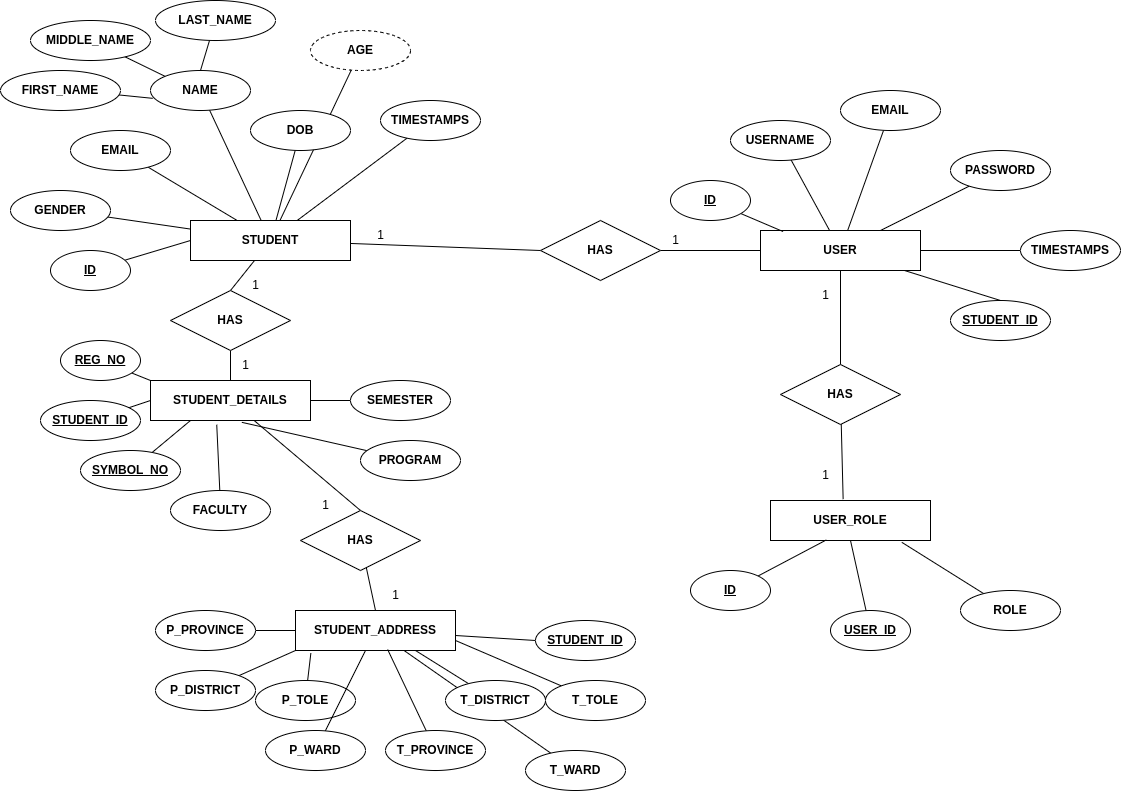

The diagram above was exported from draw.io. Its source (the exported page's mxGraphModel, read from the mxfile embedded in the PNG):
<mxGraphModel dx="1105" dy="601" grid="1" gridSize="10" guides="1" tooltips="1" connect="1" arrows="1" fold="1" page="1" pageScale="1" pageWidth="1169" pageHeight="827" math="0" shadow="0">
  <root>
    <mxCell id="0" />
    <mxCell id="1" parent="0" />
    <mxCell id="93" style="edgeStyle=none;html=1;endArrow=none;endFill=0;" edge="1" parent="1" source="15" target="2">
      <mxGeometry relative="1" as="geometry" />
    </mxCell>
    <mxCell id="72" style="edgeStyle=none;html=1;endArrow=none;endFill=0;" edge="1" parent="1" source="30" target="22">
      <mxGeometry relative="1" as="geometry" />
    </mxCell>
    <mxCell id="54" style="edgeStyle=none;html=1;entryX=0.5;entryY=0;entryDx=0;entryDy=0;endArrow=none;endFill=0;" edge="1" parent="1" source="2" target="53">
      <mxGeometry relative="1" as="geometry" />
    </mxCell>
    <mxCell id="74" style="edgeStyle=none;html=1;entryX=0;entryY=0.5;entryDx=0;entryDy=0;endArrow=none;endFill=0;" edge="1" parent="1" source="2" target="73">
      <mxGeometry relative="1" as="geometry" />
    </mxCell>
    <mxCell id="2" value="&lt;b&gt;STUDENT&lt;/b&gt;" style="whiteSpace=wrap;html=1;align=center;" parent="1" vertex="1">
      <mxGeometry x="200" y="240" width="160" height="40" as="geometry" />
    </mxCell>
    <mxCell id="63" style="edgeStyle=none;html=1;entryX=0.5;entryY=0;entryDx=0;entryDy=0;endArrow=none;endFill=0;" edge="1" parent="1" source="3" target="62">
      <mxGeometry relative="1" as="geometry" />
    </mxCell>
    <mxCell id="3" value="&lt;b&gt;STUDENT_DETAILS&lt;/b&gt;" style="whiteSpace=wrap;html=1;align=center;" parent="1" vertex="1">
      <mxGeometry x="160" y="400" width="160" height="40" as="geometry" />
    </mxCell>
    <mxCell id="43" style="edgeStyle=none;html=1;entryX=0;entryY=0.5;entryDx=0;entryDy=0;endArrow=none;endFill=0;" edge="1" parent="1" source="4" target="2">
      <mxGeometry relative="1" as="geometry" />
    </mxCell>
    <mxCell id="4" value="&lt;b&gt;ID&lt;/b&gt;" style="ellipse;whiteSpace=wrap;html=1;align=center;fontStyle=4;" parent="1" vertex="1">
      <mxGeometry x="60" y="270" width="80" height="40" as="geometry" />
    </mxCell>
    <mxCell id="56" style="edgeStyle=none;html=1;entryX=0;entryY=0;entryDx=0;entryDy=0;endArrow=none;endFill=0;" edge="1" parent="1" source="5" target="3">
      <mxGeometry relative="1" as="geometry" />
    </mxCell>
    <mxCell id="5" value="&lt;b&gt;REG_NO&lt;/b&gt;" style="ellipse;whiteSpace=wrap;html=1;align=center;fontStyle=4;" parent="1" vertex="1">
      <mxGeometry x="70" y="360" width="80" height="40" as="geometry" />
    </mxCell>
    <mxCell id="47" style="edgeStyle=none;html=1;endArrow=none;endFill=0;" edge="1" parent="1" source="6" target="2">
      <mxGeometry relative="1" as="geometry" />
    </mxCell>
    <mxCell id="6" value="&lt;b&gt;NAME&lt;/b&gt;" style="ellipse;whiteSpace=wrap;html=1;align=center;" parent="1" vertex="1">
      <mxGeometry x="160" y="90" width="100" height="40" as="geometry" />
    </mxCell>
    <mxCell id="44" style="edgeStyle=none;html=1;entryX=0.022;entryY=0.696;entryDx=0;entryDy=0;entryPerimeter=0;endArrow=none;endFill=0;" edge="1" parent="1" source="7" target="6">
      <mxGeometry relative="1" as="geometry" />
    </mxCell>
    <mxCell id="7" value="&lt;b&gt;FIRST_NAME&lt;/b&gt;" style="ellipse;whiteSpace=wrap;html=1;align=center;" parent="1" vertex="1">
      <mxGeometry x="10" y="90" width="120" height="40" as="geometry" />
    </mxCell>
    <mxCell id="45" style="edgeStyle=none;html=1;entryX=0;entryY=0;entryDx=0;entryDy=0;endArrow=none;endFill=0;" edge="1" parent="1" source="9" target="6">
      <mxGeometry relative="1" as="geometry" />
    </mxCell>
    <mxCell id="9" value="&lt;b&gt;MIDDLE_NAME&lt;/b&gt;" style="ellipse;whiteSpace=wrap;html=1;align=center;" parent="1" vertex="1">
      <mxGeometry x="40" y="40" width="120" height="40" as="geometry" />
    </mxCell>
    <mxCell id="46" style="edgeStyle=none;html=1;entryX=0.5;entryY=0;entryDx=0;entryDy=0;endArrow=none;endFill=0;" edge="1" parent="1" source="10" target="6">
      <mxGeometry relative="1" as="geometry" />
    </mxCell>
    <mxCell id="10" value="&lt;b&gt;LAST_NAME&lt;/b&gt;" style="ellipse;whiteSpace=wrap;html=1;align=center;" parent="1" vertex="1">
      <mxGeometry x="165" y="20" width="120" height="40" as="geometry" />
    </mxCell>
    <mxCell id="48" style="edgeStyle=none;html=1;endArrow=none;endFill=0;" edge="1" parent="1" source="11" target="2">
      <mxGeometry relative="1" as="geometry" />
    </mxCell>
    <mxCell id="11" value="&lt;b&gt;EMAIL&lt;/b&gt;" style="ellipse;whiteSpace=wrap;html=1;align=center;" parent="1" vertex="1">
      <mxGeometry x="80" y="150" width="100" height="40" as="geometry" />
    </mxCell>
    <mxCell id="49" style="edgeStyle=none;html=1;endArrow=none;endFill=0;" edge="1" parent="1" source="12" target="2">
      <mxGeometry relative="1" as="geometry" />
    </mxCell>
    <mxCell id="12" value="&lt;b&gt;GENDER&lt;/b&gt;" style="ellipse;whiteSpace=wrap;html=1;align=center;" parent="1" vertex="1">
      <mxGeometry x="20" y="210" width="100" height="40" as="geometry" />
    </mxCell>
    <mxCell id="50" style="edgeStyle=none;html=1;endArrow=none;endFill=0;" edge="1" parent="1" source="13" target="2">
      <mxGeometry relative="1" as="geometry" />
    </mxCell>
    <mxCell id="13" value="&lt;b&gt;DOB&lt;/b&gt;" style="ellipse;whiteSpace=wrap;html=1;align=center;" parent="1" vertex="1">
      <mxGeometry x="260" y="130" width="100" height="40" as="geometry" />
    </mxCell>
    <mxCell id="15" value="&lt;b&gt;AGE&lt;/b&gt;" style="ellipse;whiteSpace=wrap;html=1;align=center;dashed=1;" parent="1" vertex="1">
      <mxGeometry x="320" y="50" width="100" height="40" as="geometry" />
    </mxCell>
    <mxCell id="57" style="edgeStyle=none;html=1;entryX=0;entryY=0.5;entryDx=0;entryDy=0;endArrow=none;endFill=0;" edge="1" parent="1" source="16" target="3">
      <mxGeometry relative="1" as="geometry" />
    </mxCell>
    <mxCell id="16" value="&lt;b&gt;STUDENT_ID&lt;/b&gt;" style="ellipse;whiteSpace=wrap;html=1;align=center;fontStyle=4;" parent="1" vertex="1">
      <mxGeometry x="50" y="420" width="100" height="40" as="geometry" />
    </mxCell>
    <mxCell id="58" style="edgeStyle=none;html=1;entryX=0.25;entryY=1;entryDx=0;entryDy=0;endArrow=none;endFill=0;" edge="1" parent="1" source="17" target="3">
      <mxGeometry relative="1" as="geometry" />
    </mxCell>
    <mxCell id="17" value="&lt;b&gt;SYMBOL_NO&lt;/b&gt;" style="ellipse;whiteSpace=wrap;html=1;align=center;fontStyle=4;" parent="1" vertex="1">
      <mxGeometry x="90" y="470" width="100" height="40" as="geometry" />
    </mxCell>
    <mxCell id="59" style="edgeStyle=none;html=1;entryX=0.414;entryY=1.106;entryDx=0;entryDy=0;entryPerimeter=0;endArrow=none;endFill=0;" edge="1" parent="1" source="18" target="3">
      <mxGeometry relative="1" as="geometry" />
    </mxCell>
    <mxCell id="18" value="&lt;b&gt;FACULTY&lt;/b&gt;" style="ellipse;whiteSpace=wrap;html=1;align=center;" parent="1" vertex="1">
      <mxGeometry x="180" y="510" width="100" height="40" as="geometry" />
    </mxCell>
    <mxCell id="60" style="edgeStyle=none;html=1;entryX=0.571;entryY=1.046;entryDx=0;entryDy=0;entryPerimeter=0;endArrow=none;endFill=0;" edge="1" parent="1" source="19" target="3">
      <mxGeometry relative="1" as="geometry" />
    </mxCell>
    <mxCell id="19" value="&lt;b&gt;PROGRAM&lt;/b&gt;" style="ellipse;whiteSpace=wrap;html=1;align=center;" parent="1" vertex="1">
      <mxGeometry x="370" y="460" width="100" height="40" as="geometry" />
    </mxCell>
    <mxCell id="61" style="edgeStyle=none;html=1;endArrow=none;endFill=0;" edge="1" parent="1" source="20" target="3">
      <mxGeometry relative="1" as="geometry" />
    </mxCell>
    <mxCell id="20" value="&lt;b&gt;SEMESTER&lt;/b&gt;" style="ellipse;whiteSpace=wrap;html=1;align=center;" parent="1" vertex="1">
      <mxGeometry x="360" y="400" width="100" height="40" as="geometry" />
    </mxCell>
    <mxCell id="92" style="edgeStyle=none;html=1;endArrow=none;endFill=0;" edge="1" parent="1" source="21" target="2">
      <mxGeometry relative="1" as="geometry" />
    </mxCell>
    <mxCell id="21" value="&lt;b&gt;TIMESTAMPS&lt;/b&gt;" style="ellipse;whiteSpace=wrap;html=1;align=center;" parent="1" vertex="1">
      <mxGeometry x="390" y="120" width="100" height="40" as="geometry" />
    </mxCell>
    <mxCell id="88" style="edgeStyle=none;html=1;entryX=0;entryY=0.5;entryDx=0;entryDy=0;endArrow=none;endFill=0;" edge="1" parent="1" source="22" target="87">
      <mxGeometry relative="1" as="geometry" />
    </mxCell>
    <mxCell id="22" value="&lt;b&gt;STUDENT_ADDRESS&lt;br&gt;&lt;/b&gt;" style="whiteSpace=wrap;html=1;align=center;" parent="1" vertex="1">
      <mxGeometry x="305" y="630" width="160" height="40" as="geometry" />
    </mxCell>
    <mxCell id="66" style="edgeStyle=none;html=1;entryX=0;entryY=1;entryDx=0;entryDy=0;endArrow=none;endFill=0;" edge="1" parent="1" source="23" target="22">
      <mxGeometry relative="1" as="geometry" />
    </mxCell>
    <mxCell id="23" value="&lt;b&gt;P_DISTRICT&lt;/b&gt;" style="ellipse;whiteSpace=wrap;html=1;align=center;" parent="1" vertex="1">
      <mxGeometry x="165" y="690" width="100" height="40" as="geometry" />
    </mxCell>
    <mxCell id="65" style="edgeStyle=none;html=1;entryX=0;entryY=0.5;entryDx=0;entryDy=0;endArrow=none;endFill=0;" edge="1" parent="1" source="24" target="22">
      <mxGeometry relative="1" as="geometry" />
    </mxCell>
    <mxCell id="24" value="&lt;b&gt;P_PROVINCE&lt;/b&gt;" style="ellipse;whiteSpace=wrap;html=1;align=center;" parent="1" vertex="1">
      <mxGeometry x="165" y="630" width="100" height="40" as="geometry" />
    </mxCell>
    <mxCell id="67" style="edgeStyle=none;html=1;entryX=0.096;entryY=1.066;entryDx=0;entryDy=0;entryPerimeter=0;endArrow=none;endFill=0;" edge="1" parent="1" source="25" target="22">
      <mxGeometry relative="1" as="geometry" />
    </mxCell>
    <mxCell id="25" value="&lt;b&gt;P_TOLE&lt;/b&gt;" style="ellipse;whiteSpace=wrap;html=1;align=center;" parent="1" vertex="1">
      <mxGeometry x="265" y="700" width="100" height="40" as="geometry" />
    </mxCell>
    <mxCell id="68" style="edgeStyle=none;html=1;endArrow=none;endFill=0;" edge="1" parent="1" source="26" target="22">
      <mxGeometry relative="1" as="geometry" />
    </mxCell>
    <mxCell id="26" value="&lt;b&gt;P_WARD&lt;/b&gt;" style="ellipse;whiteSpace=wrap;html=1;align=center;" parent="1" vertex="1">
      <mxGeometry x="275" y="750" width="100" height="40" as="geometry" />
    </mxCell>
    <mxCell id="70" style="edgeStyle=none;html=1;entryX=0.576;entryY=0.976;entryDx=0;entryDy=0;entryPerimeter=0;endArrow=none;endFill=0;" edge="1" parent="1" source="27" target="22">
      <mxGeometry relative="1" as="geometry" />
    </mxCell>
    <mxCell id="27" value="&lt;b&gt;T_PROVINCE&lt;/b&gt;" style="ellipse;whiteSpace=wrap;html=1;align=center;" vertex="1" parent="1">
      <mxGeometry x="395" y="750" width="100" height="40" as="geometry" />
    </mxCell>
    <mxCell id="69" style="edgeStyle=none;html=1;entryX=0.75;entryY=1;entryDx=0;entryDy=0;endArrow=none;endFill=0;" edge="1" parent="1" source="28" target="22">
      <mxGeometry relative="1" as="geometry" />
    </mxCell>
    <mxCell id="28" value="&lt;b&gt;T_DISTRICT&lt;/b&gt;" style="ellipse;whiteSpace=wrap;html=1;align=center;" vertex="1" parent="1">
      <mxGeometry x="455" y="700" width="100" height="40" as="geometry" />
    </mxCell>
    <mxCell id="71" style="edgeStyle=none;html=1;entryX=1;entryY=0.75;entryDx=0;entryDy=0;endArrow=none;endFill=0;" edge="1" parent="1" source="29" target="22">
      <mxGeometry relative="1" as="geometry" />
    </mxCell>
    <mxCell id="29" value="&lt;b&gt;T_TOLE&lt;/b&gt;" style="ellipse;whiteSpace=wrap;html=1;align=center;" vertex="1" parent="1">
      <mxGeometry x="555" y="700" width="100" height="40" as="geometry" />
    </mxCell>
    <mxCell id="30" value="&lt;b&gt;T_WARD&lt;/b&gt;" style="ellipse;whiteSpace=wrap;html=1;align=center;" vertex="1" parent="1">
      <mxGeometry x="535" y="770" width="100" height="40" as="geometry" />
    </mxCell>
    <mxCell id="82" style="edgeStyle=none;html=1;entryX=0.5;entryY=0;entryDx=0;entryDy=0;endArrow=none;endFill=0;" edge="1" parent="1" source="32" target="81">
      <mxGeometry relative="1" as="geometry" />
    </mxCell>
    <mxCell id="90" style="edgeStyle=none;html=1;entryX=0.5;entryY=0;entryDx=0;entryDy=0;endArrow=none;endFill=0;" edge="1" parent="1" source="32" target="89">
      <mxGeometry relative="1" as="geometry" />
    </mxCell>
    <mxCell id="32" value="&lt;b&gt;USER&lt;/b&gt;" style="whiteSpace=wrap;html=1;align=center;" vertex="1" parent="1">
      <mxGeometry x="770" y="250" width="160" height="40" as="geometry" />
    </mxCell>
    <mxCell id="76" style="edgeStyle=none;html=1;entryX=0.141;entryY=0.026;entryDx=0;entryDy=0;entryPerimeter=0;endArrow=none;endFill=0;" edge="1" parent="1" source="33" target="32">
      <mxGeometry relative="1" as="geometry" />
    </mxCell>
    <mxCell id="33" value="&lt;b&gt;ID&lt;/b&gt;" style="ellipse;whiteSpace=wrap;html=1;align=center;fontStyle=4;" vertex="1" parent="1">
      <mxGeometry x="680" y="200" width="80" height="40" as="geometry" />
    </mxCell>
    <mxCell id="77" style="edgeStyle=none;html=1;endArrow=none;endFill=0;" edge="1" parent="1" source="34" target="32">
      <mxGeometry relative="1" as="geometry" />
    </mxCell>
    <mxCell id="34" value="&lt;b&gt;USERNAME&lt;/b&gt;" style="ellipse;whiteSpace=wrap;html=1;align=center;" vertex="1" parent="1">
      <mxGeometry x="740" y="140" width="100" height="40" as="geometry" />
    </mxCell>
    <mxCell id="78" style="edgeStyle=none;html=1;endArrow=none;endFill=0;" edge="1" parent="1" source="35" target="32">
      <mxGeometry relative="1" as="geometry" />
    </mxCell>
    <mxCell id="35" value="&lt;b&gt;EMAIL&lt;/b&gt;" style="ellipse;whiteSpace=wrap;html=1;align=center;" vertex="1" parent="1">
      <mxGeometry x="850" y="110" width="100" height="40" as="geometry" />
    </mxCell>
    <mxCell id="79" style="edgeStyle=none;html=1;endArrow=none;endFill=0;" edge="1" parent="1" source="36" target="32">
      <mxGeometry relative="1" as="geometry" />
    </mxCell>
    <mxCell id="36" value="&lt;b&gt;PASSWORD&lt;/b&gt;" style="ellipse;whiteSpace=wrap;html=1;align=center;" vertex="1" parent="1">
      <mxGeometry x="960" y="170" width="100" height="40" as="geometry" />
    </mxCell>
    <mxCell id="80" style="edgeStyle=none;html=1;endArrow=none;endFill=0;" edge="1" parent="1" source="37" target="32">
      <mxGeometry relative="1" as="geometry" />
    </mxCell>
    <mxCell id="37" value="&lt;b&gt;TIMESTAMPS&lt;/b&gt;" style="ellipse;whiteSpace=wrap;html=1;align=center;" vertex="1" parent="1">
      <mxGeometry x="1030" y="250" width="100" height="40" as="geometry" />
    </mxCell>
    <mxCell id="38" value="&lt;b&gt;USER_ROLE&lt;/b&gt;" style="whiteSpace=wrap;html=1;align=center;" vertex="1" parent="1">
      <mxGeometry x="780" y="520" width="160" height="40" as="geometry" />
    </mxCell>
    <mxCell id="84" style="edgeStyle=none;html=1;entryX=0.349;entryY=0.986;entryDx=0;entryDy=0;entryPerimeter=0;endArrow=none;endFill=0;" edge="1" parent="1" source="39" target="38">
      <mxGeometry relative="1" as="geometry" />
    </mxCell>
    <mxCell id="39" value="&lt;b&gt;ID&lt;/b&gt;" style="ellipse;whiteSpace=wrap;html=1;align=center;fontStyle=4;" vertex="1" parent="1">
      <mxGeometry x="700" y="590" width="80" height="40" as="geometry" />
    </mxCell>
    <mxCell id="85" style="edgeStyle=none;html=1;entryX=0.5;entryY=1;entryDx=0;entryDy=0;endArrow=none;endFill=0;" edge="1" parent="1" source="40" target="38">
      <mxGeometry relative="1" as="geometry" />
    </mxCell>
    <mxCell id="40" value="&lt;b&gt;USER_ID&lt;/b&gt;" style="ellipse;whiteSpace=wrap;html=1;align=center;fontStyle=4;" vertex="1" parent="1">
      <mxGeometry x="840" y="630" width="80" height="40" as="geometry" />
    </mxCell>
    <mxCell id="86" style="edgeStyle=none;html=1;entryX=0.821;entryY=1.046;entryDx=0;entryDy=0;entryPerimeter=0;endArrow=none;endFill=0;" edge="1" parent="1" source="41" target="38">
      <mxGeometry relative="1" as="geometry" />
    </mxCell>
    <mxCell id="41" value="&lt;b&gt;ROLE&lt;/b&gt;" style="ellipse;whiteSpace=wrap;html=1;align=center;" vertex="1" parent="1">
      <mxGeometry x="970" y="610" width="100" height="40" as="geometry" />
    </mxCell>
    <mxCell id="55" style="edgeStyle=none;html=1;endArrow=none;endFill=0;" edge="1" parent="1" source="53" target="3">
      <mxGeometry relative="1" as="geometry" />
    </mxCell>
    <mxCell id="53" value="&lt;b&gt;HAS&lt;/b&gt;" style="shape=rhombus;perimeter=rhombusPerimeter;whiteSpace=wrap;html=1;align=center;" vertex="1" parent="1">
      <mxGeometry x="180" y="310" width="120" height="60" as="geometry" />
    </mxCell>
    <mxCell id="64" style="edgeStyle=none;html=1;entryX=0.5;entryY=0;entryDx=0;entryDy=0;endArrow=none;endFill=0;" edge="1" parent="1" source="62" target="22">
      <mxGeometry relative="1" as="geometry" />
    </mxCell>
    <mxCell id="62" value="&lt;b&gt;HAS&lt;/b&gt;" style="shape=rhombus;perimeter=rhombusPerimeter;whiteSpace=wrap;html=1;align=center;" vertex="1" parent="1">
      <mxGeometry x="310" y="530" width="120" height="60" as="geometry" />
    </mxCell>
    <mxCell id="75" style="edgeStyle=none;html=1;entryX=0;entryY=0.5;entryDx=0;entryDy=0;endArrow=none;endFill=0;" edge="1" parent="1" source="73" target="32">
      <mxGeometry relative="1" as="geometry" />
    </mxCell>
    <mxCell id="73" value="&lt;b&gt;HAS&lt;/b&gt;" style="shape=rhombus;perimeter=rhombusPerimeter;whiteSpace=wrap;html=1;align=center;" vertex="1" parent="1">
      <mxGeometry x="550" y="240" width="120" height="60" as="geometry" />
    </mxCell>
    <mxCell id="83" style="edgeStyle=none;html=1;entryX=0.454;entryY=-0.034;entryDx=0;entryDy=0;entryPerimeter=0;endArrow=none;endFill=0;" edge="1" parent="1" source="81" target="38">
      <mxGeometry relative="1" as="geometry" />
    </mxCell>
    <mxCell id="81" value="&lt;b&gt;HAS&lt;/b&gt;" style="shape=rhombus;perimeter=rhombusPerimeter;whiteSpace=wrap;html=1;align=center;" vertex="1" parent="1">
      <mxGeometry x="790" y="384" width="120" height="60" as="geometry" />
    </mxCell>
    <mxCell id="87" value="&lt;b&gt;STUDENT_ID&lt;/b&gt;" style="ellipse;whiteSpace=wrap;html=1;align=center;fontStyle=4;" vertex="1" parent="1">
      <mxGeometry x="545" y="640" width="100" height="40" as="geometry" />
    </mxCell>
    <mxCell id="89" value="&lt;b&gt;STUDENT_ID&lt;/b&gt;" style="ellipse;whiteSpace=wrap;html=1;align=center;fontStyle=4;" vertex="1" parent="1">
      <mxGeometry x="960" y="320" width="100" height="40" as="geometry" />
    </mxCell>
    <mxCell id="94" value="1" style="text;html=1;align=center;verticalAlign=middle;resizable=0;points=[];autosize=1;strokeColor=none;fillColor=none;" vertex="1" parent="1">
      <mxGeometry x="375" y="240" width="30" height="30" as="geometry" />
    </mxCell>
    <mxCell id="95" value="1" style="text;html=1;align=center;verticalAlign=middle;resizable=0;points=[];autosize=1;strokeColor=none;fillColor=none;" vertex="1" parent="1">
      <mxGeometry x="670" y="245" width="30" height="30" as="geometry" />
    </mxCell>
    <mxCell id="96" value="1" style="text;html=1;align=center;verticalAlign=middle;resizable=0;points=[];autosize=1;strokeColor=none;fillColor=none;" vertex="1" parent="1">
      <mxGeometry x="250" y="290" width="30" height="30" as="geometry" />
    </mxCell>
    <mxCell id="97" value="1" style="text;html=1;align=center;verticalAlign=middle;resizable=0;points=[];autosize=1;strokeColor=none;fillColor=none;" vertex="1" parent="1">
      <mxGeometry x="240" y="370" width="30" height="30" as="geometry" />
    </mxCell>
    <mxCell id="98" value="1" style="text;html=1;align=center;verticalAlign=middle;resizable=0;points=[];autosize=1;strokeColor=none;fillColor=none;" vertex="1" parent="1">
      <mxGeometry x="320" y="510" width="30" height="30" as="geometry" />
    </mxCell>
    <mxCell id="99" value="1" style="text;html=1;align=center;verticalAlign=middle;resizable=0;points=[];autosize=1;strokeColor=none;fillColor=none;" vertex="1" parent="1">
      <mxGeometry x="390" y="600" width="30" height="30" as="geometry" />
    </mxCell>
    <mxCell id="100" value="1" style="text;html=1;align=center;verticalAlign=middle;resizable=0;points=[];autosize=1;strokeColor=none;fillColor=none;" vertex="1" parent="1">
      <mxGeometry x="820" y="480" width="30" height="30" as="geometry" />
    </mxCell>
    <mxCell id="101" value="1" style="text;html=1;align=center;verticalAlign=middle;resizable=0;points=[];autosize=1;strokeColor=none;fillColor=none;" vertex="1" parent="1">
      <mxGeometry x="820" y="300" width="30" height="30" as="geometry" />
    </mxCell>
  </root>
</mxGraphModel>